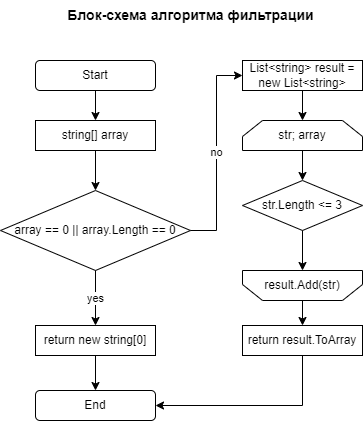

The diagram above was exported from draw.io. Its source (the exported page's mxGraphModel, read from the mxfile embedded in the PNG):
<mxGraphModel dx="1290" dy="569" grid="1" gridSize="10" guides="1" tooltips="1" connect="1" arrows="1" fold="1" page="1" pageScale="1" pageWidth="827" pageHeight="1169" math="0" shadow="0">
  <root>
    <mxCell id="0" />
    <mxCell id="1" parent="0" />
    <mxCell id="2" value="" style="group;movable=1;resizable=1;rotatable=1;deletable=1;editable=1;connectable=1;" vertex="1" connectable="0" parent="1">
      <mxGeometry x="40" y="70" width="362" height="360" as="geometry" />
    </mxCell>
    <mxCell id="3" value="Start" style="rounded=1;whiteSpace=wrap;html=1;" vertex="1" parent="2">
      <mxGeometry x="35" width="120" height="30" as="geometry" />
    </mxCell>
    <mxCell id="4" value="string[] array" style="rounded=0;whiteSpace=wrap;html=1;" vertex="1" parent="2">
      <mxGeometry x="35" y="60" width="120" height="30" as="geometry" />
    </mxCell>
    <mxCell id="5" style="edgeStyle=orthogonalEdgeStyle;rounded=0;orthogonalLoop=1;jettySize=auto;html=1;exitX=0.5;exitY=1;exitDx=0;exitDy=0;entryX=0.5;entryY=0;entryDx=0;entryDy=0;" edge="1" parent="2" source="3" target="4">
      <mxGeometry relative="1" as="geometry" />
    </mxCell>
    <mxCell id="6" value="array == 0 || array.Length == 0" style="rhombus;whiteSpace=wrap;html=1;" vertex="1" parent="2">
      <mxGeometry y="130" width="190" height="80" as="geometry" />
    </mxCell>
    <mxCell id="7" style="edgeStyle=orthogonalEdgeStyle;rounded=0;orthogonalLoop=1;jettySize=auto;html=1;exitX=0.5;exitY=1;exitDx=0;exitDy=0;entryX=0.5;entryY=0;entryDx=0;entryDy=0;" edge="1" parent="2" source="4" target="6">
      <mxGeometry relative="1" as="geometry" />
    </mxCell>
    <mxCell id="8" value="return new string[0]" style="rounded=0;whiteSpace=wrap;html=1;" vertex="1" parent="2">
      <mxGeometry x="35" y="265" width="120" height="30" as="geometry" />
    </mxCell>
    <mxCell id="9" value="yes" style="edgeStyle=orthogonalEdgeStyle;rounded=0;orthogonalLoop=1;jettySize=auto;html=1;exitX=0.5;exitY=1;exitDx=0;exitDy=0;entryX=0.5;entryY=0;entryDx=0;entryDy=0;" edge="1" parent="2" source="6" target="8">
      <mxGeometry relative="1" as="geometry" />
    </mxCell>
    <mxCell id="10" value="List&amp;lt;string&amp;gt; result = new List&amp;lt;string&amp;gt;" style="rounded=0;whiteSpace=wrap;html=1;" vertex="1" parent="2">
      <mxGeometry x="242" width="120" height="30" as="geometry" />
    </mxCell>
    <mxCell id="11" value="no" style="edgeStyle=orthogonalEdgeStyle;rounded=0;orthogonalLoop=1;jettySize=auto;html=1;exitX=1;exitY=0.5;exitDx=0;exitDy=0;entryX=0;entryY=0.5;entryDx=0;entryDy=0;" edge="1" parent="2" source="6" target="10">
      <mxGeometry relative="1" as="geometry" />
    </mxCell>
    <mxCell id="12" value="str; array" style="shape=loopLimit;whiteSpace=wrap;html=1;" vertex="1" parent="2">
      <mxGeometry x="242" y="60" width="120" height="30" as="geometry" />
    </mxCell>
    <mxCell id="13" style="edgeStyle=orthogonalEdgeStyle;rounded=0;orthogonalLoop=1;jettySize=auto;html=1;exitX=0.5;exitY=1;exitDx=0;exitDy=0;entryX=0.5;entryY=0;entryDx=0;entryDy=0;" edge="1" parent="2" source="10" target="12">
      <mxGeometry relative="1" as="geometry" />
    </mxCell>
    <mxCell id="14" value="str.Length &amp;lt;= 3" style="rhombus;whiteSpace=wrap;html=1;" vertex="1" parent="2">
      <mxGeometry x="242" y="120" width="120" height="50" as="geometry" />
    </mxCell>
    <mxCell id="15" style="edgeStyle=orthogonalEdgeStyle;rounded=0;orthogonalLoop=1;jettySize=auto;html=1;exitX=0.5;exitY=1;exitDx=0;exitDy=0;entryX=0.5;entryY=0;entryDx=0;entryDy=0;" edge="1" parent="2" source="12" target="14">
      <mxGeometry relative="1" as="geometry" />
    </mxCell>
    <mxCell id="16" value="result.Add(str)" style="shape=loopLimit;whiteSpace=wrap;html=1;flipV=1;" vertex="1" parent="2">
      <mxGeometry x="242" y="210" width="120" height="30" as="geometry" />
    </mxCell>
    <mxCell id="17" style="edgeStyle=orthogonalEdgeStyle;rounded=0;orthogonalLoop=1;jettySize=auto;html=1;exitX=0.5;exitY=1;exitDx=0;exitDy=0;entryX=0.5;entryY=0;entryDx=0;entryDy=0;" edge="1" parent="2" source="14" target="16">
      <mxGeometry relative="1" as="geometry" />
    </mxCell>
    <mxCell id="18" value="return result.ToArray" style="rounded=0;whiteSpace=wrap;html=1;" vertex="1" parent="2">
      <mxGeometry x="242" y="265" width="120" height="30" as="geometry" />
    </mxCell>
    <mxCell id="19" style="edgeStyle=orthogonalEdgeStyle;rounded=0;orthogonalLoop=1;jettySize=auto;html=1;exitX=0.5;exitY=1;exitDx=0;exitDy=0;entryX=0.5;entryY=0;entryDx=0;entryDy=0;" edge="1" parent="2" source="16" target="18">
      <mxGeometry relative="1" as="geometry" />
    </mxCell>
    <mxCell id="20" value="End" style="rounded=1;whiteSpace=wrap;html=1;" vertex="1" parent="2">
      <mxGeometry x="35" y="330" width="120" height="30" as="geometry" />
    </mxCell>
    <mxCell id="21" style="edgeStyle=orthogonalEdgeStyle;rounded=0;orthogonalLoop=1;jettySize=auto;html=1;exitX=0.5;exitY=1;exitDx=0;exitDy=0;entryX=0.5;entryY=0;entryDx=0;entryDy=0;" edge="1" parent="2" source="8" target="20">
      <mxGeometry relative="1" as="geometry" />
    </mxCell>
    <mxCell id="22" value="" style="edgeStyle=orthogonalEdgeStyle;rounded=0;orthogonalLoop=1;jettySize=auto;html=1;entryX=1;entryY=0.5;entryDx=0;entryDy=0;exitX=0.5;exitY=1;exitDx=0;exitDy=0;" edge="1" parent="2" source="18" target="20">
      <mxGeometry relative="1" as="geometry">
        <mxPoint x="302" y="360" as="targetPoint" />
      </mxGeometry>
    </mxCell>
    <mxCell id="23" value="&lt;b&gt;&lt;font style=&quot;font-size: 14px;&quot;&gt;Блок-схема алгоритма фильтрации&lt;/font&gt;&lt;/b&gt;" style="text;html=1;align=center;verticalAlign=middle;resizable=0;points=[];autosize=1;strokeColor=none;fillColor=none;" vertex="1" parent="1">
      <mxGeometry x="95" y="10" width="270" height="30" as="geometry" />
    </mxCell>
  </root>
</mxGraphModel>